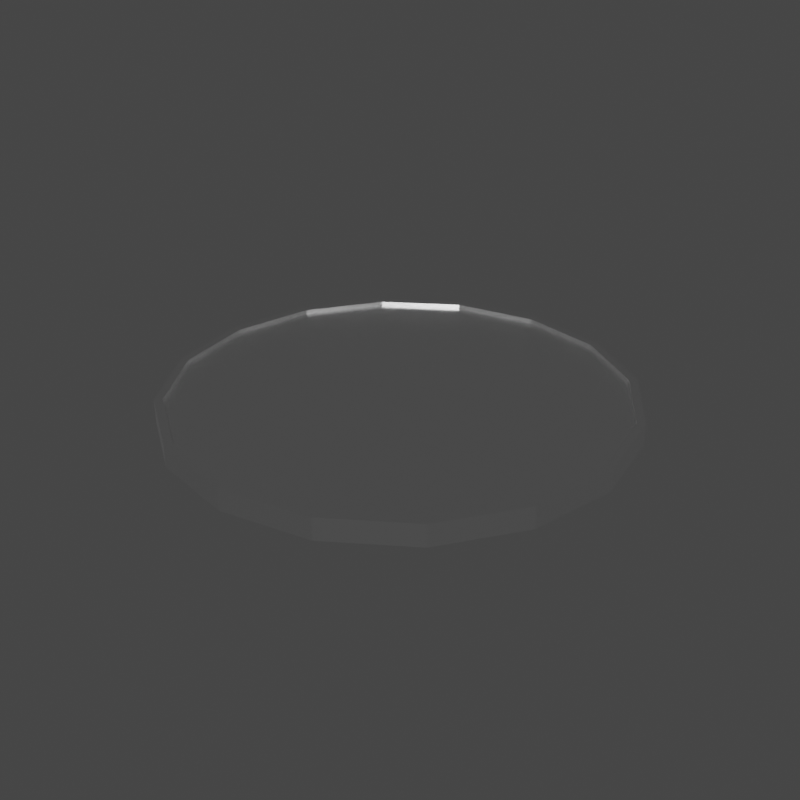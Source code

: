 # Source: champion_pedestal.blend  (saved by Blender 4.0.36; exported with 4.5.12 LTS)
import bpy
from mathutils import Matrix  # noqa: F401  (used for matrix-valued properties, if any)

bpy.ops.wm.read_factory_settings(use_empty=True)
scene = bpy.context.scene
scene.name = 'Scene'

# ---- collections
col_collection = bpy.data.collections.new('Collection'); scene.collection.children.link(col_collection)
col_export = bpy.data.collections.new('Export'); scene.collection.children.link(col_export)

# ---- images (referenced by path relative to the original .blend; pixels are not part of the script)
import os
ASSET_DIR = os.environ.get("B2B_ASSET_DIR", "")  # directory of the original .blend (textures are referenced by path, not embedded)
HERE = os.path.dirname(os.path.abspath(__file__))  # packed textures are extracted next to this script under _unpacked/

def load_image(name, relpath, width, height, colorspace="sRGB"):
    """Load a texture the original file referenced (path relative to the .blend, or extracted next to this script)."""
    p = next((c for c in (os.path.join(HERE, relpath), os.path.join(ASSET_DIR, relpath)) if relpath and os.path.exists(c)), "")
    if p:
        img = bpy.data.images.load(p, check_existing=True)
        img.name = name
    else:  # same state as the original file: an image datablock whose file is absent (Cycles renders it pink)
        img = bpy.data.images.new(name, width, height)
        img.source = "FILE"
        img.filepath = "//" + (relpath or name)
    img.colorspace_settings.name = colorspace
    return img
img_imphenziapixel_emission_png = load_image('ImphenziaPixel-Emission.png', '_unpacked/ImphenziaPixel-Emission.d2b62fc8.png', 128, 128, 'sRGB')
img_imphenziapixel_attributes_png = load_image('ImphenziaPixel-Attributes.png', '_unpacked/ImphenziaPixel-Attributes.21da9614.png', 128, 128, 'sRGB')
img_imphenziapixel_basecolor_png = load_image('ImphenziaPixel-BaseColor.png', '_unpacked/ImphenziaPixel-BaseColor.e97722d7.png', 128, 128, 'sRGB')

# ---- materials (node trees are filled in below, after node groups)
mat_basematerial = bpy.data.materials.new('BaseMaterial')
mat_basematerial.alpha_threshold = 0.0
mat_basematerial.use_transparent_shadow = False
mat_basematerial.roughness = 0.5
mat_basematerial.line_color = (0.0, 0.0, 0.0, 1.0)

# ---- material node trees
mat_basematerial.use_nodes = True; mat_basematerial.node_tree.nodes.clear()
_N = mat_basematerial.node_tree.nodes; _L = mat_basematerial.node_tree.links
n0 = _N.new('ShaderNodeOutputMaterial'); n0.name = 'Material Output'; n0.location = (2687, 904)
n1 = _N.new('ShaderNodeBsdfPrincipled'); n1.name = 'Principled BSDF'; n1.location = (2220, 1074)
n1.distribution = 'GGX'
n1.subsurface_method = 'RANDOM_WALK_SKIN'
n1.inputs[3].default_value = 1.45
n1.inputs[13].default_value = 0.1412
n1.inputs[28].default_value = 20.0
n2 = _N.new('ShaderNodeMath'); n2.name = 'Math'; n2.location = (1892, 744)
n2.operation = 'SUBTRACT'
n2.inputs[0].default_value = 1.0
n3 = _N.new('ShaderNodeMath'); n3.name = 'Math.003'; n3.location = (926, 312)
n3.operation = 'MULTIPLY'
n4 = _N.new('ShaderNodeMath'); n4.name = 'Math.002'; n4.location = (554, 193)
n4.operation = 'DIVIDE'
n4.inputs[1].default_value = 36.0
n5 = _N.new('ShaderNodeSeparateColor'); n5.name = 'Separate Color'; n5.location = (538, 598)
n6 = _N.new('ShaderNodeMath'); n6.name = 'Math.001'; n6.location = (1201, 841)
n6.operation = 'SUBTRACT'
n7 = _N.new('ShaderNodeSeparateXYZ'); n7.name = 'Separate XYZ'; n7.location = (963, 968)
n8 = _N.new('ShaderNodeCombineXYZ'); n8.name = 'Combine XYZ'; n8.location = (1473, 992)
n9 = _N.new('ShaderNodeTexCoord'); n9.name = 'Texture Coordinate'; n9.location = (727, 942)
n10 = _N.new('ShaderNodeTexImage'); n10.name = 'Image Texture'; n10.location = (1803, 498)
n10.image = img_imphenziapixel_emission_png
n10.interpolation = 'Closest'
n11 = _N.new('ShaderNodeTexImage'); n11.name = 'Image Texture.003'; n11.location = (205, 499)
n11.image = img_imphenziapixel_attributes_png
n11.interpolation = 'Closest'
n12 = _N.new('ShaderNodeTexImage'); n12.name = 'Image Texture.002'; n12.location = (1808, 1182)
n12.image = img_imphenziapixel_basecolor_png
n12.interpolation = 'Closest'
n13 = _N.new('ShaderNodeValue'); n13.name = 'Value'; n13.location = (357, 115)
n13.outputs[0].default_value = 126.0
_L.new(n1.outputs[0], n0.inputs[0])
_L.new(n10.outputs[0], n1.inputs[27])
_L.new(n11.outputs[0], n5.inputs[0])
_L.new(n5.outputs[1], n2.inputs[1])
_L.new(n2.outputs[0], n1.inputs[2])
_L.new(n5.outputs[0], n1.inputs[1])
_L.new(n12.outputs[0], n1.inputs[0])
_L.new(n13.outputs[0], n4.inputs[0])
_L.new(n9.outputs[2], n7.inputs[0])
_L.new(n7.outputs[0], n8.inputs[0])
_L.new(n7.outputs[2], n8.inputs[2])
_L.new(n7.outputs[1], n6.inputs[0])
_L.new(n6.outputs[0], n8.inputs[1])
_L.new(n8.outputs[0], n12.inputs[0])
_L.new(n4.outputs[0], n3.inputs[0])
_L.new(n5.outputs[2], n3.inputs[1])
_L.new(n3.outputs[0], n6.inputs[1])
_L.new(n8.outputs[0], n10.inputs[0])
n0.is_active_output = True

# ---- world
world_world = bpy.data.worlds.new('World'); scene.world = world_world
world_world.color = (0.05088, 0.05088, 0.05088)
world_world.use_sun_shadow = False
world_world.sun_shadow_jitter_overblur = 0.0

# ---- meshes
me_cube_001 = bpy.data.meshes.new('Cube.001')
me_cube_001.from_pydata([(2.12e-10, 0.09189, 3.81e-05), (-0.03516, 0.0849, 3.81e-05), (-0.06498, 0.06498, 3.81e-05), (-0.0849, 0.03516, 3.81e-05), (-0.09189, -3.738e-09, 3.81e-05), (-0.0849, -0.03516, 3.81e-05), (-0.06498, -0.06498, 3.81e-05), (-0.03516, -0.0849, 3.81e-05), (2.12e-10, -0.09189, 3.81e-05), (0.03516, -0.0849, 3.81e-05), (0.06498, -0.06498, 3.81e-05), (0.0849, -0.03516, 3.81e-05), (0.09189, -3.738e-09, 3.81e-05), (0.0849, 0.03516, 3.81e-05), (0.06498, 0.06498, 3.81e-05), (0.03516, 0.0849, 3.81e-05), (-0.03392, 0.08188, 0.00867), (2.12e-10, 0.08862, 0.00867), (-0.06267, 0.06267, 0.00867), (-0.08188, 0.03392, 0.00867), (-0.08862, -3.738e-09, 0.00867), (-0.08188, -0.03392, 0.00867), (-0.06267, -0.06267, 0.00867), (-0.03392, -0.08188, 0.00867), (2.12e-10, -0.08862, 0.00867), (0.03392, -0.08188, 0.00867), (0.06267, -0.06267, 0.00867), (0.08188, -0.03392, 0.00867), (0.08862, -3.738e-09, 0.00867), (0.08188, 0.03392, 0.00867), (0.06267, 0.06267, 0.00867), (0.03392, 0.08188, 0.00867), (-0.03516, 0.0849, 0.00867), (2.12e-10, 0.09189, 0.00867), (-0.06498, 0.06498, 0.00867), (-0.0849, 0.03516, 0.00867), (-0.09189, -3.738e-09, 0.00867), (-0.0849, -0.03516, 0.00867), (-0.06498, -0.06498, 0.00867), (-0.03516, -0.0849, 0.00867), (2.12e-10, -0.09189, 0.00867), (0.03516, -0.0849, 0.00867), (0.06498, -0.06498, 0.00867), (0.0849, -0.03516, 0.00867), (0.09189, -3.738e-09, 0.00867), (0.0849, 0.03516, 0.00867), (0.06498, 0.06498, 0.00867), (0.03516, 0.0849, 0.00867), (-0.03392, 0.08188, 0.007187), (2.215e-10, 0.08862, 0.007187), (-0.06267, 0.06267, 0.007187), (-0.08188, 0.03392, 0.007187), (-0.08862, -3.738e-09, 0.007187), (-0.08188, -0.03392, 0.007187), (-0.06267, -0.06267, 0.007187), (-0.03392, -0.08188, 0.007187), (2.215e-10, -0.08862, 0.007187), (0.03392, -0.08188, 0.007187), (0.06267, -0.06267, 0.007187), (0.08188, -0.03392, 0.007187), (0.08862, -3.738e-09, 0.007187), (0.08188, 0.03392, 0.007187), (0.06267, 0.06267, 0.007187), (0.03392, 0.08188, 0.007187)], [], [(1, 0, 15, 14, 13, 12, 11, 10, 9, 8, 7, 6, 5, 4, 3, 2), (29, 30, 62, 61), (12, 13, 45, 44), (5, 6, 38, 37), (13, 14, 46, 45), (6, 7, 39, 38), (14, 15, 47, 46), (7, 8, 40, 39), (0, 1, 32, 33), (15, 0, 33, 47), (8, 9, 41, 40), (1, 2, 34, 32), (9, 10, 42, 41), (2, 3, 35, 34), (10, 11, 43, 42), (3, 4, 36, 35), (11, 12, 44, 43), (4, 5, 37, 36), (16, 17, 33, 32), (18, 16, 32, 34), (19, 18, 34, 35), (20, 19, 35, 36), (21, 20, 36, 37), (22, 21, 37, 38), (23, 22, 38, 39), (24, 23, 39, 40), (25, 24, 40, 41), (26, 25, 41, 42), (27, 26, 42, 43), (28, 27, 43, 44), (29, 28, 44, 45), (30, 29, 45, 46), (31, 30, 46, 47), (17, 31, 47, 33), (48, 50, 51, 52, 53, 54, 55, 56, 57, 58, 59, 60, 61, 62, 63, 49), (22, 23, 55, 54), (30, 31, 63, 62), (23, 24, 56, 55), (17, 16, 48, 49), (31, 17, 49, 63), (24, 25, 57, 56), (16, 18, 50, 48), (25, 26, 58, 57), (18, 19, 51, 50), (26, 27, 59, 58), (19, 20, 52, 51), (27, 28, 60, 59), (20, 21, 53, 52), (28, 29, 61, 60), (21, 22, 54, 53)])
_uv = me_cube_001.uv_layers.new(name='UVMap')
_uv.uv.foreach_set('vector', [0.6083, 0.1949, 0.6083, 0.1949, 0.6083, 0.1949, 0.6083, 0.1949, 0.6083, 0.1949, 0.6083, 0.1949, 0.6083, 0.1949, 0.6083, 0.1949, 0.6083, 0.1949, 0.6083, 0.1949, 0.6083, 0.1949, 0.6083, 0.1949, 0.6083, 0.1949, 0.6083, 0.1949, 0.6083, 0.1949, 0.6083, 0.1949, 0.6083, 0.1949, 0.6083, 0.1949, 0.6083, 0.1949, 0.6083, 0.1949, 0.6083, 0.1949, 0.6083, 0.1949, 0.6083, 0.1949, 0.6083, 0.1949, 0.6083, 0.1949, 0.6083, 0.1949, 0.6083, 0.1949, 0.6083, 0.1949, 0.6083, 0.1949, 0.6083, 0.1949, 0.6083, 0.1949, 0.6083, 0.1949, 0.6083, 0.1949, 0.6083, 0.1949, 0.6083, 0.1949, 0.6083, 0.1949, 0.6083, 0.1949, 0.6083, 0.1949, 0.6083, 0.1949, 0.6083, 0.1949, 0.6083, 0.1949, 0.6083, 0.1949, 0.6083, 0.1949, 0.6083, 0.1949, 0.6083, 0.1949, 0.6083, 0.1949, 0.6083, 0.1949, 0.6083, 0.1949, 0.6083, 0.1949, 0.6083, 0.1949, 0.6083, 0.1949, 0.6083, 0.1949, 0.6083, 0.1949, 0.6083, 0.1949, 0.6083, 0.1949, 0.6083, 0.1949, 0.6083, 0.1949, 0.6083, 0.1949, 0.6083, 0.1949, 0.6083, 0.1949, 0.6083, 0.1949, 0.6083, 0.1949, 0.6083, 0.1949, 0.6083, 0.1949, 0.6083, 0.1949, 0.6083, 0.1949, 0.6083, 0.1949, 0.6083, 0.1949, 0.6083, 0.1949, 0.6083, 0.1949, 0.6083, 0.1949, 0.6083, 0.1949, 0.6083, 0.1949, 0.6083, 0.1949, 0.6083, 0.1949, 0.6083, 0.1949, 0.6083, 0.1949, 0.6083, 0.1949, 0.6083, 0.1949, 0.6083, 0.1949, 0.6083, 0.1949, 0.6083, 0.1949, 0.6083, 0.1949, 0.6083, 0.1949, 0.6083, 0.1949, 0.6083, 0.1949, 0.6083, 0.1949, 0.6083, 0.1949, 0.6083, 0.1949, 0.6083, 0.1949, 0.6083, 0.1949, 0.6083, 0.1949, 0.6083, 0.1949, 0.6083, 0.1949, 0.6083, 0.1949, 0.6083, 0.1949, 0.6083, 0.1949, 0.6083, 0.1949, 0.6083, 0.1949, 0.6083, 0.1949, 0.6083, 0.1949, 0.6083, 0.1949, 0.6083, 0.1949, 0.6083, 0.1949, 0.6083, 0.1949, 0.6083, 0.1949, 0.6083, 0.1949, 0.6083, 0.1949, 0.6083, 0.1949, 0.6083, 0.1949, 0.6083, 0.1949, 0.6083, 0.1949, 0.6083, 0.1949, 0.6083, 0.1949, 0.6083, 0.1949, 0.6083, 0.1949, 0.6083, 0.1949, 0.6083, 0.1949, 0.6083, 0.1949, 0.6083, 0.1949, 0.6083, 0.1949, 0.6083, 0.1949, 0.6083, 0.1949, 0.6083, 0.1949, 0.6083, 0.1949, 0.6083, 0.1949, 0.6083, 0.1949, 0.6083, 0.1949, 0.6083, 0.1949, 0.6083, 0.1949, 0.6083, 0.1949, 0.6083, 0.1949, 0.6083, 0.1949, 0.6083, 0.1949, 0.6083, 0.1949, 0.6083, 0.1949, 0.6083, 0.1949, 0.6083, 0.1949, 0.6083, 0.1949, 0.6083, 0.1949, 0.6083, 0.1949, 0.6083, 0.1949, 0.6083, 0.1949, 0.6083, 0.1949, 0.6083, 0.1949, 0.6083, 0.1949, 0.6083, 0.1949, 0.6083, 0.1949, 0.6083, 0.1949, 0.6083, 0.1949, 0.6083, 0.1949, 0.6083, 0.1949, 0.6083, 0.1949, 0.6083, 0.1949, 0.6083, 0.1949, 0.6083, 0.1949, 0.6083, 0.1949, 0.6083, 0.1949, 0.6083, 0.1949, 0.6083, 0.1949, 0.6083, 0.1949, 0.6083, 0.1949, 0.6083, 0.1949, 0.6083, 0.1949, 0.6083, 0.1949, 0.6083, 0.1949, 0.6083, 0.1949, 0.6083, 0.1949, 0.6083, 0.1949, 0.6083, 0.1949, 0.6083, 0.1949, 0.6083, 0.1949, 0.6083, 0.1949, 0.6083, 0.1949, 0.6083, 0.1949, 0.6083, 0.1949, 0.6083, 0.1949, 0.6083, 0.1949, 0.6083, 0.1949, 0.6083, 0.1949, 0.6083, 0.1949, 0.6083, 0.1949, 0.6083, 0.1949, 0.6083, 0.1949, 0.6083, 0.1949, 0.6083, 0.1949, 0.6083, 0.1949, 0.6083, 0.1949, 0.6083, 0.1949, 0.6083, 0.1949, 0.6083, 0.1949, 0.6083, 0.1949, 0.6083, 0.1949, 0.6083, 0.1949, 0.6083, 0.1949, 0.6083, 0.1949, 0.6083, 0.1949, 0.6083, 0.1949, 0.6083, 0.1949, 0.6083, 0.1949, 0.6083, 0.1949, 0.6083, 0.1949, 0.6083, 0.1949, 0.6083, 0.1949, 0.6083, 0.1949, 0.6083, 0.1949, 0.6083, 0.1949, 0.6083, 0.1949, 0.6083, 0.1949, 0.6083, 0.1949, 0.6083, 0.1949, 0.6083, 0.1949, 0.6083, 0.1949, 0.6083, 0.1949, 0.6083, 0.1949, 0.6083, 0.1949, 0.6083, 0.1949, 0.6083, 0.1949, 0.6083, 0.1949, 0.6083, 0.1949, 0.6083, 0.1949, 0.6083, 0.1949, 0.6083, 0.1949, 0.6083, 0.1949])
me_cube_001.materials.append(mat_basematerial)
me_cube_001.update()

# ---- objects
ob_championpedestal = bpy.data.objects.new('ChampionPedestal', me_cube_001)

# ---- transforms, parenting, visibility, modifiers, constraints
ob_championpedestal.location = (0.0, 0.0, 0.0)

# ---- collection membership
col_collection.objects.link(ob_championpedestal)

# ---- scene / render settings (as saved in the file)
scene.frame_start = 1; scene.frame_end = 150; scene.frame_set(126)
scene.render.engine = 'BLENDER_EEVEE_NEXT'
scene.render.resolution_x = 400
scene.render.resolution_y = 400
scene.render.fps = 20
scene.render.use_motion_blur = True
scene.cycles.feature_set = 'EXPERIMENTAL'
scene.cycles.samples = 1
scene.cycles.sampling_pattern = 'TABULATED_SOBOL'
scene.cycles.use_light_tree = False
scene.cycles.bake_type = 'DIFFUSE'
scene.eevee.use_gtao = True
scene.eevee.gtao_distance = 8.09
scene.eevee.use_raytracing = True
scene.view_settings.view_transform = 'Filmic'
bpy.context.view_layer.update()

# ---- added for rendering (the .blend has no active camera and no usable light): camera, sun
cam_auto = bpy.data.cameras.new('AutoCamera')
cam_auto.lens = 50.0
cam_auto.sensor_width = 36.0
cam_auto.clip_end = 1000.0
ob_auto_camera = bpy.data.objects.new('AutoCamera', cam_auto)
scene.collection.objects.link(ob_auto_camera)
ob_auto_camera.location = (0.240603, -0.288723, 0.196836)
ob_auto_camera.rotation_euler = (1.09748, -7.21219e-08, 0.694738)
scene.camera = ob_auto_camera
light_auto_sun = bpy.data.lights.new('AutoSun', 'SUN')
light_auto_sun.energy = 3.0
light_auto_sun.angle = 0.0523599
ob_auto_sun = bpy.data.objects.new('AutoSun', light_auto_sun)
scene.collection.objects.link(ob_auto_sun)
ob_auto_sun.rotation_euler = (0.872665, 0.174533, 0.523599)
bpy.context.view_layer.update()
